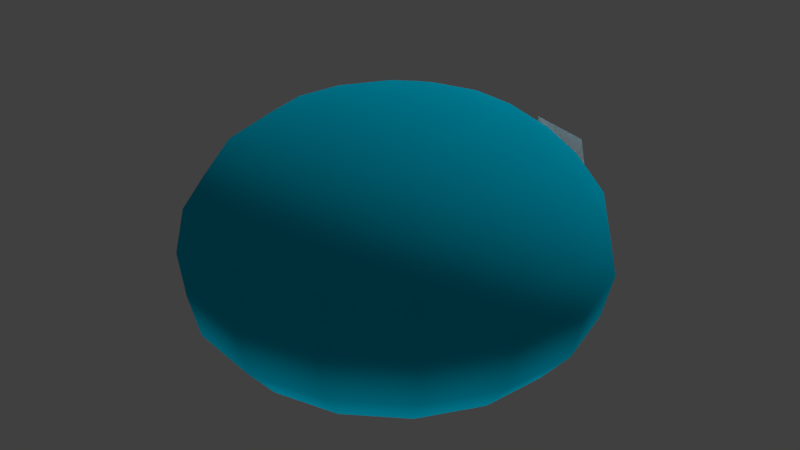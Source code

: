 # Source: Slime.blend  (saved by Blender 2.79.0; exported with 4.5.12 LTS)
import bpy
from mathutils import Matrix  # noqa: F401  (used for matrix-valued properties, if any)

bpy.ops.wm.read_factory_settings(use_empty=True)
scene = bpy.context.scene
scene.name = 'Scene'

# ---- collections
col_collection_1 = bpy.data.collections.new('Collection 1'); scene.collection.children.link(col_collection_1)

# ---- materials (node trees are filled in below, after node groups)
mat_body = bpy.data.materials.new('Body')
mat_body.alpha_threshold = 0.0
mat_body.use_transparent_shadow = False
mat_body.diffuse_color = (0.0, 0.5486, 0.8, 1.0)
mat_body.roughness = 0.5
mat_body.line_color = (0.0, 0.0, 0.0, 1.0)
mat_insidebody = bpy.data.materials.new('InsideBody')
mat_insidebody.alpha_threshold = 0.0
mat_insidebody.use_transparent_shadow = False
mat_insidebody.diffuse_color = (0.01559, 0.07269, 0.8, 1.0)
mat_insidebody.roughness = 0.5
mat_insidebody.specular_intensity = 0.0
mat_righteye = bpy.data.materials.new('RightEye')
mat_righteye.alpha_threshold = 0.0
mat_righteye.use_transparent_shadow = False
mat_righteye.roughness = 0.5
mat_righteye.specular_intensity = 0.0
mat_lefteye = bpy.data.materials.new('LeftEye')
mat_lefteye.alpha_threshold = 0.0
mat_lefteye.use_transparent_shadow = False
mat_lefteye.roughness = 0.5
mat_lefteye.specular_intensity = 0.0

# ---- material node trees

# ---- world
world_world = bpy.data.worlds.new('World'); scene.world = world_world
world_world.color = (0.05088, 0.05088, 0.05088)
world_world.use_sun_shadow = False
world_world.sun_shadow_jitter_overblur = 0.0
world_world.cycles.sampling_method = 'MANUAL'

# ---- lights
light_sun_001 = bpy.data.lights.new('Sun.001', 'SUN')
light_sun_001.transmission_factor = 0.0
light_sun_001.angle = 0.1993
light_sun_001.energy = 1.0
light_sun_001.shadow_buffer_clip_start = 0.5
light_sun_001.shadow_soft_size = 0.1
light_sun_001.shadow_cascade_max_distance = 1000.0
light_sun = bpy.data.lights.new('Sun', 'SUN')
light_sun.transmission_factor = 0.0
light_sun.angle = 0.1993
light_sun.energy = 1.0
light_sun.shadow_buffer_clip_start = 0.5
light_sun.shadow_soft_size = 0.1
light_sun.shadow_cascade_max_distance = 1000.0

# ---- meshes
me_sphere = bpy.data.meshes.new('Sphere')
me_sphere.from_pydata([(0.0, 0.309, 1.207), (0.0, 0.809, 0.9466), (0.0, 0.9511, 0.7465), (0.0, 1.0, 0.5249), (0.0, 0.9511, 0.3108), (0.0, 0.5878, 0.03217), (0.0, 0.309, -0.01237), (0.0, -3.258e-07, -0.019), (0.1183, 0.2855, 1.207), (0.2249, 0.543, 1.105), (0.3096, 0.7474, 0.9466), (0.364, 0.8787, 0.7465), (0.3827, 0.9239, 0.5249), (0.364, 0.8787, 0.3108), (0.3096, 0.7474, 0.1396), (0.2249, 0.543, 0.03217), (0.1183, 0.2855, -0.01237), (0.2185, 0.2185, 1.207), (0.4156, 0.4156, 1.105), (0.5721, 0.5721, 0.9466), (0.6725, 0.6725, 0.7465), (0.7071, 0.7071, 0.5249), (0.6725, 0.6725, 0.3108), (0.5721, 0.5721, 0.1396), (0.4156, 0.4156, 0.03217), (0.2185, 0.2185, -0.01237), (0.2855, 0.1183, 1.207), (0.543, 0.2249, 1.105), (0.7474, 0.3096, 0.9466), (0.8787, 0.364, 0.7465), (0.9239, 0.3827, 0.5249), (0.8787, 0.364, 0.3108), (0.7474, 0.3096, 0.1396), (0.543, 0.2249, 0.03217), (0.2855, 0.1183, -0.01237), (0.309, -3.452e-07, 1.207), (0.5878, -3.824e-07, 1.105), (0.809, -4.718e-07, 0.9466), (0.9511, -4.122e-07, 0.7465), (1.0, -4.42e-07, 0.5249), (0.9511, -4.718e-07, 0.3108), (0.809, -4.718e-07, 0.1396), (0.5878, -4.122e-07, 0.03217), (0.309, -3.75e-07, -0.01237), (0.2855, -0.1183, 1.207), (0.543, -0.2249, 1.105), (0.7474, -0.3096, 0.9466), (0.8787, -0.364, 0.7465), (0.9239, -0.3827, 0.5249), (0.8787, -0.364, 0.3108), (0.7474, -0.3096, 0.1396), (0.543, -0.2249, 0.03217), (0.2855, -0.1183, -0.01237), (0.2185, -0.2185, 1.207), (0.4156, -0.4156, 1.105), (0.5721, -0.5721, 0.9466), (0.6725, -0.6725, 0.7465), (0.7071, -0.7071, 0.5249), (0.6725, -0.6725, 0.3108), (0.5721, -0.5721, 0.1396), (0.4156, -0.4156, 0.03217), (0.2185, -0.2185, -0.01237), (0.1183, -0.2855, 1.207), (0.2249, -0.543, 1.105), (0.3096, -0.7474, 0.9466), (0.364, -0.8787, 0.7465), (0.3827, -0.9239, 0.5249), (0.364, -0.8787, 0.3108), (0.3096, -0.7474, 0.1396), (0.2249, -0.543, 0.03217), (0.1183, -0.2855, -0.01237), (-6.157e-08, -0.309, 1.207), (-1.584e-07, -0.5878, 1.105), (-2.329e-07, -0.809, 0.9466), (-2.031e-07, -0.9511, 0.7465), (-2.329e-07, -1.0, 0.5249), (-2.627e-07, -0.9511, 0.3108), (-2.329e-07, -0.809, 0.1396), (-2.18e-07, -0.5878, 0.03217), (-9.882e-08, -0.309, -0.01237), (-0.1183, -0.2855, 1.207), (-0.2249, -0.543, 1.105), (-0.3096, -0.7474, 0.9466), (-0.364, -0.8787, 0.7465), (-0.3827, -0.9239, 0.5249), (-0.364, -0.8787, 0.3108), (-0.3096, -0.7474, 0.1396), (-0.2249, -0.543, 0.03217), (-0.1183, -0.2855, -0.01237), (-0.2185, -0.2185, 1.207), (-0.4156, -0.4156, 1.105), (-0.5721, -0.5721, 0.9466), (-0.6725, -0.6725, 0.7465), (-0.7071, -0.7071, 0.5249), (-0.6725, -0.6725, 0.3108), (-0.5721, -0.5721, 0.1396), (-0.4156, -0.4156, 0.03217), (-0.2185, -0.2185, -0.01237), (-3.01e-07, -4.505e-07, 1.243), (-0.2855, -0.1183, 1.207), (-0.543, -0.2249, 1.105), (-0.7474, -0.3096, 0.9466), (-0.8787, -0.364, 0.7465), (-0.9239, -0.3827, 0.5249), (-0.8787, -0.364, 0.3108), (-0.7474, -0.3096, 0.1396), (-0.543, -0.2249, 0.03217), (-0.2855, -0.1183, -0.01237), (-0.309, -2.111e-07, 1.207), (-0.5878, -6.951e-08, 1.105), (-0.809, 4.999e-09, 0.9466), (-0.9511, -2.48e-08, 0.7465), (-1.0, 6.46e-08, 0.5249), (-0.9511, 6.46e-08, 0.3108), (-0.809, 4.999e-09, 0.1396), (-0.5878, -9.902e-09, 0.03217), (-0.309, -1.813e-07, -0.01237), (-0.2855, 0.1183, 1.207), (-0.543, 0.2249, 1.105), (-0.7474, 0.3096, 0.9466), (-0.8787, 0.364, 0.7465), (-0.9239, 0.3827, 0.5249), (-0.8787, 0.364, 0.3108), (-0.7474, 0.3096, 0.1396), (-0.543, 0.2249, 0.03217), (-0.2855, 0.1183, -0.01237), (-0.2185, 0.2185, 1.207), (-0.4156, 0.4156, 1.105), (-0.5721, 0.5721, 0.9466), (-0.6725, 0.6725, 0.7465), (-0.7071, 0.7071, 0.5249), (-0.6725, 0.6725, 0.3108), (-0.5721, 0.5721, 0.1396), (-0.4156, 0.4156, 0.03217), (-0.2185, 0.2185, -0.01237), (-0.1183, 0.2855, 1.207), (-0.2249, 0.543, 1.105), (-0.3096, 0.7474, 0.9466), (-0.364, 0.8787, 0.7465), (-0.3827, 0.9239, 0.5249), (-0.364, 0.8787, 0.3108), (-0.3096, 0.7474, 0.1396), (-0.2249, 0.543, 0.03217), (-0.1183, 0.2855, -0.01237), (3.482e-07, 0.5878, 1.105), (5.121e-07, 0.809, 0.1396), (0.122, 1.05, 0.5727), (0.4451, 0.9327, 0.5727), (0.122, 0.948, 0.8959), (0.4451, 0.831, 0.8959), (-0.4454, 0.831, 0.8959), (-0.1222, 0.948, 0.8959), (-0.4454, 0.9327, 0.5727), (-0.1222, 1.05, 0.5727), (0.1551, 0.1764, 1.068), (0.006993, 0.7689, 0.6229), (-0.001916, 0.7316, 0.3679), (-0.02211, 0.4553, 0.9888), (0.2366, 0.5748, 0.8577), (0.3003, 0.7072, 0.6057), (0.2784, 0.6759, 0.3679), (-0.02178, 0.4618, 0.1493), (0.3979, 0.3888, 0.9231), (0.5342, 0.5463, 0.6248), (0.5161, 0.5171, 0.3679), (0.5129, 0.3589, 0.2308), (0.6448, 0.2551, 0.7868), (0.7071, 0.2956, 0.4419), (0.4351, 0.08595, 0.9874), (0.6897, -0.008487, 0.7871), (0.7684, -0.000979, 0.5328), (0.6856, -0.007925, 0.288), (0.3348, 0.2083, 0.1312), (0.379, -0.2587, 0.9817), (0.6518, -0.2718, 0.7649), (0.7068, -0.2866, 0.4333), (0.4511, -0.09223, 0.1528), (0.1782, -0.1641, 1.06), (0.49, -0.4972, 0.78), (0.5428, -0.5457, 0.5328), (0.5161, -0.519, 0.3679), (0.518, -0.3484, 0.2323), (0.2627, -0.6477, 0.78), (0.2947, -0.71, 0.4419), (0.2366, -0.5767, 0.236), (0.07329, -0.4515, 0.9817), (0.005592, -0.6926, 0.7871), (-0.001916, -0.7713, 0.5328), (-0.001916, -0.7336, 0.3679), (-0.106, -0.6239, 0.235), (0.1534, -0.4389, 0.1499), (-0.2272, -0.5057, 0.9286), (-0.2823, -0.6778, 0.7035), (-0.3011, -0.7041, 0.4333), (-0.3894, -0.2429, 0.9817), (-0.4982, -0.4929, 0.78), (-0.5435, -0.5463, 0.4419), (-0.4426, -0.4416, 0.236), (-0.2697, -0.3736, 0.1528), (-0.0488, -0.2367, 0.1134), (-0.001916, -0.000979, 1.086), (-0.638, -0.2726, 0.7871), (-0.7136, -0.2958, 0.5328), (-0.6788, -0.2813, 0.3679), (-0.452, -0.07584, 0.1516), (-0.1589, -0.1784, 1.068), (-0.5544, 0.01397, 0.9286), (-0.7746, -0.008808, 0.6094), (-0.7345, -0.0009786, 0.3679), (-0.6141, -0.1461, 0.2324), (-0.6538, 0.2497, 0.78), (-0.7082, 0.302, 0.4519), (-0.5777, 0.2375, 0.236), (-0.3722, 0.2519, 0.9855), (-0.4426, 0.4397, 0.8577), (-0.5492, 0.5352, 0.6248), (-0.52, 0.5171, 0.3679), (-0.3322, 0.5345, 0.2324), (-0.3777, 0.2527, 0.1516), (-0.182, 0.1621, 1.06), (-0.1232, 0.6088, 0.8658), (-0.2823, 0.6759, 0.7035), (-0.3011, 0.7021, 0.4333), (-0.1328, 0.1949, 0.114), (0.1257, 0.6081, 0.2289), (0.122, 1.05, 0.5727), (0.4451, 0.9327, 0.5727), (0.122, 0.948, 0.8959), (0.4451, 0.831, 0.8959), (-0.4454, 0.831, 0.8959), (-0.1222, 0.948, 0.8959), (-0.4454, 0.9327, 0.5727), (-0.1222, 1.05, 0.5727)], [], [(7, 6, 16), (0, 98, 8), (7, 16, 25), (8, 98, 17), (17, 98, 26), (7, 25, 34), (26, 98, 35), (7, 34, 43), (7, 43, 52), (35, 98, 44), (7, 52, 61), (44, 98, 53), (7, 61, 70), (53, 98, 62), (7, 70, 79), (62, 98, 71), (71, 98, 80), (7, 79, 88), (80, 98, 89), (7, 88, 97), (7, 97, 107), (89, 98, 99), (7, 107, 116), (99, 98, 108), (7, 116, 125), (108, 98, 117), (117, 98, 126), (7, 125, 134), (126, 98, 135), (7, 134, 143), (7, 143, 6), (135, 98, 0), (157, 158, 220), (154, 162, 157), (161, 172, 223), (154, 168, 162), (162, 166, 163), (167, 171, 165), (167, 170, 171), (166, 168, 169), (171, 175, 181), (154, 200, 177), (170, 175, 171), (173, 178, 174), (223, 172, 199), (176, 181, 190), (173, 177, 185), (15, 5, 145, 14), (183, 187, 188), (185, 186, 182), (177, 200, 205), (190, 189, 198), (205, 191, 185), (187, 193, 188), (185, 191, 186), (191, 195, 192), (191, 205, 194), (194, 201, 195), (196, 202, 203), (199, 204, 223), (194, 206, 201), (205, 206, 194), (207, 210, 211), (207, 211, 208), (206, 210, 207), (205, 200, 219), (213, 214, 210), (217, 161, 218), (215, 221, 222), (213, 219, 157), (220, 155, 221), (219, 200, 154), (221, 155, 222), (11, 12, 3, 2), (8, 9, 144, 0), (16, 6, 5, 15), (13, 4, 3, 12), (10, 1, 144, 9), (13, 14, 145, 4), (11, 2, 1, 10), (21, 12, 11, 20), (18, 9, 8, 17), (24, 25, 16, 15), (21, 22, 13, 12), (19, 10, 9, 18), (22, 23, 14, 13), (20, 11, 10, 19), (24, 15, 14, 23), (33, 24, 23, 32), (29, 30, 21, 20), (27, 18, 17, 26), (33, 34, 25, 24), (30, 31, 22, 21), (28, 19, 18, 27), (32, 23, 22, 31), (29, 20, 19, 28), (41, 32, 31, 40), (38, 29, 28, 37), (42, 33, 32, 41), (39, 30, 29, 38), (35, 36, 27, 26), (43, 34, 33, 42), (40, 31, 30, 39), (37, 28, 27, 36), (45, 46, 37, 36), (50, 41, 40, 49), (47, 38, 37, 46), (51, 42, 41, 50), (47, 48, 39, 38), (45, 36, 35, 44), (52, 43, 42, 51), (48, 49, 40, 39), (57, 58, 49, 48), (54, 55, 46, 45), (58, 59, 50, 49), (56, 47, 46, 55), (59, 60, 51, 50), (56, 57, 48, 47), (54, 45, 44, 53), (61, 52, 51, 60), (63, 54, 53, 62), (70, 61, 60, 69), (66, 67, 58, 57), (64, 55, 54, 63), (67, 68, 59, 58), (65, 56, 55, 64), (68, 69, 60, 59), (66, 57, 56, 65), (77, 78, 69, 68), (75, 66, 65, 74), (71, 72, 63, 62), (79, 70, 69, 78), (75, 76, 67, 66), (73, 64, 63, 72), (77, 68, 67, 76), (74, 65, 64, 73), (83, 74, 73, 82), (86, 87, 78, 77), (84, 75, 74, 83), (80, 81, 72, 71), (88, 79, 78, 87), (84, 85, 76, 75), (82, 73, 72, 81), (85, 86, 77, 76), (95, 86, 85, 94), (92, 83, 82, 91), (95, 96, 87, 86), (93, 84, 83, 92), (89, 90, 81, 80), (97, 88, 87, 96), (93, 94, 85, 84), (91, 82, 81, 90), (101, 91, 90, 100), (105, 95, 94, 104), (102, 92, 91, 101), (105, 106, 96, 95), (102, 103, 93, 92), (99, 100, 90, 89), (107, 97, 96, 106), (103, 104, 94, 93), (116, 107, 106, 115), (113, 104, 103, 112), (110, 101, 100, 109), (114, 105, 104, 113), (111, 102, 101, 110), (114, 115, 106, 105), (111, 112, 103, 102), (109, 100, 99, 108), (121, 112, 111, 120), (118, 109, 108, 117), (125, 116, 115, 124), (121, 122, 113, 112), (119, 110, 109, 118), (123, 114, 113, 122), (120, 111, 110, 119), (123, 124, 115, 114), (133, 124, 123, 132), (129, 130, 121, 120), (127, 118, 117, 126), (134, 125, 124, 133), (131, 122, 121, 130), (128, 119, 118, 127), (131, 132, 123, 122), (129, 120, 119, 128), (138, 129, 128, 137), (142, 133, 132, 141), (139, 130, 129, 138), (135, 136, 127, 126), (142, 143, 134, 133), (139, 140, 131, 130), (136, 137, 128, 127), (140, 141, 132, 131), (4, 145, 141, 140), (2, 138, 137, 1), (5, 142, 141, 145), (3, 139, 138, 2), (0, 144, 136, 135), (6, 143, 142, 5), (4, 140, 139, 3), (1, 137, 136, 144), (147, 146, 148, 149), (152, 150, 151, 153), (160, 156, 155, 159), (158, 159, 155, 220), (224, 156, 160), (164, 160, 159, 163), (165, 224, 160, 164), (158, 157, 162), (163, 159, 158, 162), (172, 161, 224, 165), (176, 172, 165, 171), (163, 166, 167), (164, 163, 167), (162, 168, 166), (164, 167, 165), (170, 167, 166, 169), (173, 174, 169, 168), (174, 175, 170, 169), (171, 181, 176), (177, 173, 168, 154), (179, 175, 174, 178), (175, 179, 180), (181, 175, 180), (199, 172, 176, 190), (182, 178, 173, 185), (180, 179, 183), (184, 181, 180, 183), (183, 179, 178, 182), (190, 181, 184), (187, 183, 182, 186), (184, 189, 190), (189, 184, 183, 188), (185, 177, 205), (192, 193, 187, 186), (186, 191, 192), (197, 189, 193, 196), (190, 198, 199), (188, 193, 189), (196, 193, 192, 195), (198, 189, 197), (209, 197, 196, 203), (191, 194, 195), (209, 204, 198, 197), (202, 196, 195, 201), (207, 208, 203, 202), (199, 198, 204), (219, 213, 206, 205), (203, 208, 209), (201, 206, 207), (202, 201, 207), (212, 209, 208, 211), (204, 218, 223), (206, 213, 210), (212, 218, 204, 209), (216, 217, 212, 211), (212, 217, 218), (211, 210, 215), (211, 215, 216), (221, 215, 214, 220), (210, 214, 215), (157, 220, 214, 213), (218, 161, 223), (216, 215, 222), (156, 224, 217, 222), (217, 216, 222), (217, 224, 161), (157, 219, 154), (222, 155, 156), (226, 228, 227, 225), (231, 232, 230, 229)])
me_sphere.polygons.foreach_set('use_smooth', [1, 1, 1, 1, 1, 1, 1, 1, 1, 1, 1, 1, 1, 1, 1, 1, 1, 1, 1, 1, 1, 1, 1, 1, 1, 1, 1, 1, 1, 1, 1, 1, 1, 1, 1, 1, 1, 1, 1, 1, 1, 1, 1, 1, 1, 1, 1, 1, 1, 1, 1, 1, 1, 1, 1, 1, 1, 1, 1, 1, 1, 1, 1, 1, 1, 1, 1, 1, 1, 1, 1, 1, 1, 1, 1, 1, 1, 1, 1, 1, 1, 1, 1, 1, 1, 1, 1, 1, 1, 1, 1, 1, 1, 1, 1, 1, 1, 1, 1, 1, 1, 1, 1, 1, 1, 1, 1, 1, 1, 1, 1, 1, 1, 1, 1, 1, 1, 1, 1, 1, 1, 1, 1, 1, 1, 1, 1, 1, 1, 1, 1, 1, 1, 1, 1, 1, 1, 1, 1, 1, 1, 1, 1, 1, 1, 1, 1, 1, 1, 1, 1, 1, 1, 1, 1, 1, 1, 1, 1, 1, 1, 1, 1, 1, 1, 1, 1, 1, 1, 1, 1, 1, 1, 1, 1, 1, 1, 1, 1, 1, 1, 1, 1, 1, 1, 1, 1, 1, 1, 1, 1, 1, 1, 1, 1, 1, 1, 1, 1, 1, 0, 0, 1, 1, 1, 1, 1, 1, 1, 1, 1, 1, 1, 1, 1, 1, 1, 1, 1, 1, 1, 1, 1, 1, 1, 1, 1, 1, 1, 1, 1, 1, 1, 1, 1, 1, 1, 1, 1, 1, 1, 1, 1, 1, 1, 1, 1, 1, 1, 1, 1, 1, 1, 1, 1, 1, 1, 1, 1, 1, 1, 1, 1, 1, 1, 1, 1, 1, 0, 0])
me_sphere.polygons.foreach_set('material_index', [0, 0, 0, 0, 0, 0, 0, 0, 0, 0, 0, 0, 0, 0, 0, 0, 0, 0, 0, 0, 0, 0, 0, 0, 0, 0, 0, 0, 0, 0, 0, 0, 1, 1, 1, 1, 1, 1, 1, 1, 1, 1, 1, 1, 1, 1, 1, 0, 1, 1, 1, 1, 1, 1, 1, 1, 1, 1, 1, 1, 1, 1, 1, 1, 1, 1, 1, 1, 1, 1, 1, 1, 1, 0, 0, 0, 0, 0, 0, 0, 0, 0, 0, 0, 0, 0, 0, 0, 0, 0, 0, 0, 0, 0, 0, 0, 0, 0, 0, 0, 0, 0, 0, 0, 0, 0, 0, 0, 0, 0, 0, 0, 0, 0, 0, 0, 0, 0, 0, 0, 0, 0, 0, 0, 0, 0, 0, 0, 0, 0, 0, 0, 0, 0, 0, 0, 0, 0, 0, 0, 0, 0, 0, 0, 0, 0, 0, 0, 0, 0, 0, 0, 0, 0, 0, 0, 0, 0, 0, 0, 0, 0, 0, 0, 0, 0, 0, 0, 0, 0, 0, 0, 0, 0, 0, 0, 0, 0, 0, 0, 0, 0, 0, 0, 0, 0, 0, 0, 0, 0, 0, 0, 0, 0, 0, 0, 0, 0, 0, 0, 2, 3, 1, 1, 1, 1, 1, 1, 1, 1, 1, 1, 1, 1, 1, 1, 1, 1, 1, 1, 1, 1, 1, 1, 1, 1, 1, 1, 1, 1, 1, 1, 1, 1, 1, 1, 1, 1, 1, 1, 1, 1, 1, 1, 1, 1, 1, 1, 1, 1, 1, 1, 1, 1, 1, 1, 1, 1, 1, 1, 1, 1, 1, 1, 1, 1, 1, 1, 2, 3])
_uv = me_sphere.uv_layers.new(name='UVMap')
_uv.uv.foreach_set('vector', [0.0, 0.0, 0.0, 0.0, 0.0, 0.0, 0.0, 0.0, 0.0, 0.0, 0.0, 0.0, 0.0, 0.0, 0.0, 0.0, 0.0, 0.0, 0.0, 0.0, 0.0, 0.0, 0.0, 0.0, 0.0, 0.0, 0.0, 0.0, 0.0, 0.0, 0.0, 0.0, 0.0, 0.0, 0.0, 0.0, 0.0, 0.0, 0.0, 0.0, 0.0, 0.0, 0.0, 0.0, 0.0, 0.0, 0.0, 0.0, 0.0, 0.0, 0.0, 0.0, 0.0, 0.0, 0.0, 0.0, 0.0, 0.0, 0.0, 0.0, 0.0, 0.0, 0.0, 0.0, 0.0, 0.0, 0.0, 0.0, 0.0, 0.0, 0.0, 0.0, 0.0, 0.0, 0.0, 0.0, 0.0, 0.0, 0.0, 0.0, 0.0, 0.0, 0.0, 0.0, 0.0, 0.0, 0.0, 0.0, 0.0, 0.0, 0.0, 0.0, 0.0, 0.0, 0.0, 0.0, 0.0, 0.0, 0.0, 0.0, 0.0, 0.0, 0.0, 0.0, 0.0, 0.0, 0.0, 0.0, 0.0, 0.0, 0.0, 0.0, 0.0, 0.0, 0.0, 0.0, 0.0, 0.0, 0.0, 0.0, 0.0, 0.0, 0.0, 0.0, 0.0, 0.0, 0.0, 0.0, 0.0, 0.0, 0.0, 0.0, 0.0, 0.0, 0.0, 0.0, 0.0, 0.0, 0.0, 0.0, 0.0, 0.0, 0.0, 0.0, 0.0, 0.0, 0.0, 0.0, 0.0, 0.0, 0.0, 0.0, 0.0, 0.0, 0.0, 0.0, 0.0, 0.0, 0.0, 0.0, 0.0, 0.0, 0.0, 0.0, 0.0, 0.0, 0.0, 0.0, 0.0, 0.0, 0.0, 0.0, 0.0, 0.0, 0.0, 0.0, 0.0, 0.0, 0.0, 0.0, 0.0, 0.0, 0.0, 0.0, 0.0, 0.0, 0.0, 0.0, 0.0, 0.0, 0.0, 0.0, 0.0, 0.0, 0.0, 0.0, 0.0, 0.0, 0.0, 0.0, 0.0, 0.0, 0.0, 0.0, 0.0, 0.0, 0.0, 0.0, 0.0, 0.0, 0.0, 0.0, 0.0, 0.0, 0.0, 0.0, 0.0, 0.0, 0.0, 0.0, 0.0, 0.0, 0.0, 0.0, 0.0, 0.0, 0.0, 0.0, 0.0, 0.0, 0.0, 0.0, 0.0, 0.0, 0.0, 0.0, 0.0, 0.0, 0.0, 0.0, 0.0, 0.0, 0.0, 0.0, 0.0, 0.0, 0.0, 0.0, 0.0, 0.0, 0.0, 0.0, 0.0, 0.0, 0.0, 0.0, 0.0, 0.0, 0.0, 0.0, 0.0, 0.0, 0.0, 0.0, 0.0, 0.0, 0.0, 0.0, 0.0, 0.0, 0.0, 0.0, 0.0, 0.0, 0.0, 0.0, 0.0, 0.0, 0.0, 0.0, 0.0, 0.0, 0.0, 0.0, 0.0, 0.0, 0.0, 0.0, 0.0, 0.0, 0.0, 0.0, 0.0, 0.0, 0.0, 0.0, 0.0, 0.0, 0.0, 0.0, 0.0, 0.0, 0.0, 0.0, 0.0, 0.0, 0.0, 0.0, 0.0, 0.0, 0.0, 0.0, 0.0, 0.0, 0.0, 0.0, 0.0, 0.0, 0.0, 0.0, 0.0, 0.0, 0.0, 0.0, 0.0, 0.0, 0.0, 0.0, 0.0, 0.0, 0.0, 0.0, 0.0, 0.0, 0.0, 0.0, 0.0, 0.0, 0.0, 0.0, 0.0, 0.0, 0.0, 0.0, 0.0, 0.0, 0.0, 0.0, 0.0, 0.0, 0.0, 0.0, 0.0, 0.0, 0.0, 0.0, 0.0, 0.0, 0.0, 0.0, 0.0, 0.0, 0.0, 0.0, 0.0, 0.0, 0.0, 0.0, 0.0, 0.0, 0.0, 0.0, 0.0, 0.0, 0.0, 0.0, 0.0, 0.0, 0.0, 0.0, 0.0, 0.0, 0.0, 0.0, 0.0, 0.0, 0.0, 0.0, 0.0, 0.0, 0.0, 0.0, 0.0, 0.0, 0.0, 0.0, 0.0, 0.0, 0.0, 0.0, 0.0, 0.0, 0.0, 0.0, 0.0, 0.0, 0.0, 0.0, 0.0, 0.0, 0.0, 0.0, 0.0, 0.0, 0.0, 0.0, 0.0, 0.0, 0.0, 0.0, 0.0, 0.0, 0.0, 0.0, 0.0, 0.0, 0.0, 0.0, 0.0, 0.0, 0.0, 0.0, 0.0, 0.0, 0.0, 0.0, 0.0, 0.0, 0.0, 0.0, 0.0, 0.0, 0.0, 0.0, 0.0, 0.0, 0.0, 0.0, 0.0, 0.0, 0.0, 0.0, 0.0, 0.0, 0.0, 0.0, 0.0, 0.0, 0.0, 0.0, 0.0, 0.0, 0.0, 0.0, 0.0, 0.0, 0.0, 0.0, 0.0, 0.0, 0.0, 0.0, 0.0, 0.0, 0.0, 0.0, 0.0, 0.0, 0.0, 0.0, 0.0, 0.0, 0.0, 0.0, 0.0, 0.0, 0.0, 0.0, 0.0, 0.0, 0.0, 0.0, 0.0, 0.0, 0.0, 0.0, 0.0, 0.0, 0.0, 0.0, 0.0, 0.0, 0.0, 0.0, 0.0, 0.0, 0.0, 0.0, 0.0, 0.0, 0.0, 0.0, 0.0, 0.0, 0.0, 0.0, 0.0, 0.0, 0.0, 0.0, 0.0, 0.0, 0.0, 0.0, 0.0, 0.0, 0.0, 0.0, 0.0, 0.0, 0.0, 0.0, 0.0, 0.0, 0.0, 0.0, 0.0, 0.0, 0.0, 0.0, 0.0, 0.0, 0.0, 0.0, 0.0, 0.0, 0.0, 0.0, 0.0, 0.0, 0.0, 0.0, 0.0, 0.0, 0.0, 0.0, 0.0, 0.0, 0.0, 0.0, 0.0, 0.0, 0.0, 0.0, 0.0, 0.0, 0.0, 0.0, 0.0, 0.0, 0.0, 0.0, 0.0, 0.0, 0.0, 0.0, 0.0, 0.0, 0.0, 0.0, 0.0, 0.0, 0.0, 0.0, 0.0, 0.0, 0.0, 0.0, 0.0, 0.0, 0.0, 0.0, 0.0, 0.0, 0.0, 0.0, 0.0, 0.0, 0.0, 0.0, 0.0, 0.0, 0.0, 0.0, 0.0, 0.0, 0.0, 0.0, 0.0, 0.0, 0.0, 0.0, 0.0, 0.0, 0.0, 0.0, 0.0, 0.0, 0.0, 0.0, 0.0, 0.0, 0.0, 0.0, 0.0, 0.0, 0.0, 0.0, 0.0, 0.0, 0.0, 0.0, 0.0, 0.0, 0.0, 0.0, 0.0, 0.0, 0.0, 0.0, 0.0, 0.0, 0.0, 0.0, 0.0, 0.0, 0.0, 0.0, 0.0, 0.0, 0.0, 0.0, 0.0, 0.0, 0.0, 0.0, 0.0, 0.0, 0.0, 0.0, 0.0, 0.0, 0.0, 0.0, 0.0, 0.0, 0.0, 0.0, 0.0, 0.0, 0.0, 0.0, 0.0, 0.0, 0.0, 0.0, 0.0, 0.0, 0.0, 0.0, 0.0, 0.0, 0.0, 0.0, 0.0, 0.0, 0.0, 0.0, 0.0, 0.0, 0.0, 0.0, 0.0, 0.0, 0.0, 0.0, 0.0, 0.0, 0.0, 0.0, 0.0, 0.0, 0.0, 0.0, 0.0, 0.0, 0.0, 0.0, 0.0, 0.0, 0.0, 0.0, 0.0, 0.0, 0.0, 0.0, 0.0, 0.0, 0.0, 0.0, 0.0, 0.0, 0.0, 0.0, 0.0, 0.0, 0.0, 0.0, 0.0, 0.0, 0.0, 0.0, 0.0, 0.0, 0.0, 0.0, 0.0, 0.0, 0.0, 0.0, 0.0, 0.0, 0.0, 0.0, 0.0, 0.0, 0.0, 0.0, 0.0, 0.0, 0.0, 0.0, 0.0, 0.0, 0.0, 0.0, 0.0, 0.0, 0.0, 0.0, 0.0, 0.0, 0.0, 0.0, 0.0, 0.0, 0.0, 0.0, 0.0, 0.0, 0.0, 0.0, 0.0, 0.0, 0.0, 0.0, 0.0, 0.0, 0.0, 0.0, 0.0, 0.0, 0.0, 0.0, 0.0, 0.0, 0.0, 0.0, 0.0, 0.0, 0.0, 0.0, 0.0, 0.0, 0.0, 0.0, 0.0, 0.0, 0.0, 0.0, 0.0, 0.0, 0.0, 0.0, 0.0, 0.0, 0.0, 0.0, 0.0, 0.0, 0.0, 0.0, 0.0, 0.0, 0.0, 0.0, 0.0, 0.0, 0.0, 0.0, 0.0, 0.0, 0.0, 0.0, 0.0, 0.0, 0.0, 0.0, 0.0, 0.0, 0.0, 0.0, 0.0, 0.0, 0.0, 0.0, 0.0, 0.0, 0.0, 0.0, 0.0, 0.0, 0.0, 0.0, 0.0, 0.0, 0.0, 0.0, 0.0, 0.0, 0.0, 0.0, 0.0, 0.0, 0.0, 0.0, 0.0, 0.0, 0.0, 0.0, 0.0, 0.0, 0.0, 0.0, 0.0, 0.0, 0.0, 0.0, 0.0, 0.0, 0.0, 0.0, 0.0, 0.0, 0.0, 0.0, 0.0, 0.0, 0.0, 0.0, 0.0, 0.0, 0.0, 0.0, 0.0, 0.0, 0.0, 0.0, 0.0, 0.0, 0.0, 0.0, 0.0, 0.0, 0.0, 0.0, 0.0, 0.0, 0.0, 0.0, 0.0, 0.0, 0.0, 0.0, 0.0, 0.0, 0.0, 0.0, 0.0, 0.0, 0.0, 0.0, 0.0, 0.0, 0.0, 0.0, 0.0, 0.0, 0.0, 0.0, 0.0, 0.0, 0.0, 0.0, 0.0, 0.0, 0.0, 0.0, 0.0, 0.0, 0.0, 0.0, 0.0, 0.0, 0.0, 0.0, 0.0, 0.0, 0.0, 0.0, 0.0, 0.0, 0.0, 0.0, 0.0, 0.0, 0.0, 0.0, 0.0, 0.0, 0.0, 0.0, 0.0, 0.0, 0.0, 0.0, 0.0, 0.0, 0.0, 0.0, 0.0, 0.0, 0.0, 0.0, 0.0, 0.0, 0.0, 0.0, 0.0, 0.0, 0.0, 0.0, 0.0, 0.0, 0.0, 0.0, 0.0, 0.0, 0.0, 0.0, 0.0, 0.0, 0.0, 0.0, 0.0, 0.0, 0.0, 0.0, 0.0, 0.0, 0.0, 0.0, 0.0, 0.0, 0.0, 0.0, 0.0, 0.0, 0.0, 0.0, 0.0, 0.0, 0.0, 0.0, 0.0, 0.0, 0.0, 0.0, 0.0, 0.0, 0.0, 0.0, 0.0, 0.0, 0.0, 0.0, 0.0, 0.0, 0.0, 0.0, 0.0, 0.0, 0.0, 0.0, 0.0, 0.0, 0.0, 0.0, 0.0, 0.0, 0.0, 0.0, 0.0, 0.0, 0.0, 0.0, 0.0, 0.0, 0.0, 0.0, 0.0, 0.0, 0.0, 0.0, 0.0, 0.0, 0.0, 0.0, 0.0, 0.0, 0.0, 0.0, 0.0, 0.0, 0.0, 0.0, 0.0, 0.0, 0.0, 0.0, 0.0, 0.0, 0.0, 0.0, 0.0, 0.0, 0.0, 0.0, 0.0, 0.0, 0.0, 0.0, 0.0, 0.0, 0.0, 0.0, 0.0, 0.0, 0.0, 0.0, 0.0, 0.0, 0.0, 0.0, 0.0, 0.0, 0.0, 0.0, 0.0, 0.0, 0.0, 0.0, 0.0, 0.0, 0.0, 0.0, 0.0, 0.0, 0.0, 0.0, 0.0, 0.0, 0.0, 0.0, 0.0, 0.0, 0.0, 0.0, 0.0, 0.0, 0.0, 0.0, 0.0, 0.0, 0.0, 0.0, 0.0, 0.0, 0.0, 0.0, 0.0, 0.0, 0.0, 0.0, 0.0, 0.0, 0.0, 0.0, 0.0, 0.0, 0.0, 0.0, 0.0, 0.0, 0.0, 0.0, 0.0, 0.0, 0.0, 0.0, 0.0, 0.0, 0.0, 0.0, 0.0, 0.0, 0.0, 0.0, 0.0, 0.0, 0.0, 0.0, 0.0, 0.0, 0.0, 0.0, 0.0, 0.0, 0.0, 0.0, 0.0, 0.0, 0.0, 0.0, 0.0, 0.0, 0.0, 0.0, 0.0, 0.0, 0.0, 0.0, 0.0, 0.0, 0.0, 0.0, 0.0, 0.0, 0.0, 0.0, 0.0, 0.0, 0.0, 0.0, 0.0, 0.0, 0.0, 0.0, 0.0, 0.0, 0.0, 0.0, 0.0, 0.0, 0.0, 0.0, 0.0, 0.0, 0.0, 0.0, 0.0, 0.0, 0.0, 0.0, 0.0, 0.0, 0.0, 0.0, 0.0, 0.0, 0.0, 0.0, 0.0, 0.0, 0.0, 0.0, 0.0, 0.0, 0.0, 0.0, 0.0, 0.0, 0.0, 0.0, 0.0, 0.0, 0.0, 0.0, 0.0, 0.0, 0.0, 0.0, 0.0, 0.0, 0.0, 0.0, 0.0, 0.0, 0.0, 0.0, 0.0, 0.0, 0.0, 0.0, 0.0, 0.0, 0.0, 0.0, 0.0, 0.0, 0.0, 0.0, 0.0, 0.0, 0.0, 0.0, 0.0, 0.0, 0.0, 0.0, 0.0, 0.0, 0.0, 0.0, 0.0, 0.0, 0.0, 0.0, 0.0, 0.0, 0.0, 0.0, 0.0, 0.0, 0.0, 0.0, 0.0, 0.0, 0.0, 0.0, 0.0, 0.0, 0.0, 0.0, 0.0, 0.0, 0.0, 0.0, 0.0, 0.0, 0.0, 0.0, 0.0, 0.0, 0.0, 0.0, 0.0, 0.0, 0.0, 0.0, 0.0, 0.0, 0.0, 0.0, 0.0, 0.0, 0.0, 0.0, 0.0, 0.0, 0.0, 0.0, 0.0, 0.0, 0.0, 0.0, 0.0, 0.0, 0.0, 0.0, 0.0, 0.0, 0.0, 0.0, 0.0, 0.0, 0.0, 0.0, 0.0, 0.0, 0.0, 0.0, 0.0, 0.0, 0.0, 0.0, 0.0, 0.0, 0.0, 0.0, 0.0, 0.0, 0.0, 0.0, 0.0, 0.0, 0.0, 0.0, 0.0, 0.0, 0.0, 0.0, 0.0, 0.0, 0.0, 0.0, 0.0, 0.0, 0.0, 0.0, 0.0, 0.0, 0.0, 0.0, 0.0, 0.0, 0.0, 0.0, 0.0, 0.0, 0.0, 0.0, 0.0, 0.0, 0.0, 0.0, 0.0, 0.0, 0.0, 0.0, 0.0, 0.0, 0.0, 0.0, 0.0, 0.0, 0.0, 0.0, 0.0, 0.0, 0.0, 0.0, 0.0, 0.0, 0.0, 0.0, 0.0, 0.0, 0.0, 0.0, 0.0, 0.0, 0.0, 0.0, 0.0, 0.0, 0.0, 0.0, 0.0, 0.0, 0.0, 0.0, 0.0, 0.0, 0.0, 0.0, 0.0, 0.0, 0.0, 0.0, 0.0, 0.0, 0.0, 0.0, 0.0, 0.0, 0.0, 0.0, 0.0, 0.0, 0.0, 0.0, 0.0, 0.0, 0.0, 0.0, 0.0, 0.0, 0.0, 0.0, 0.0, 0.0, 0.0, 0.0, 0.0, 0.0, 0.0, 0.0, 0.0, 0.0, 0.0, 0.0, 0.0, 0.0, 0.0, 0.0, 0.007921, 0.007334, 0.9927, 0.007334, 0.9921, 0.9927, 0.007334, 0.9927, 0.008133, 0.007547, 0.007547, 0.9925, 0.9919, 0.9925, 0.9925, 0.007547, 0.0, 0.0, 0.0, 0.0, 0.0, 0.0, 0.0, 0.0, 0.0, 0.0, 0.0, 0.0, 0.0, 0.0, 0.0, 0.0, 0.0, 0.0, 0.0, 0.0, 0.0, 0.0, 0.0, 0.0, 0.0, 0.0, 0.0, 0.0, 0.0, 0.0, 0.0, 0.0, 0.0, 0.0, 0.0, 0.0, 0.0, 0.0, 0.0, 0.0, 0.0, 0.0, 0.0, 0.0, 0.0, 0.0, 0.0, 0.0, 0.0, 0.0, 0.0, 0.0, 0.0, 0.0, 0.0, 0.0, 0.0, 0.0, 0.0, 0.0, 0.0, 0.0, 0.0, 0.0, 0.0, 0.0, 0.0, 0.0, 0.0, 0.0, 0.0, 0.0, 0.0, 0.0, 0.0, 0.0, 0.0, 0.0, 0.0, 0.0, 0.0, 0.0, 0.0, 0.0, 0.0, 0.0, 0.0, 0.0, 0.0, 0.0, 0.0, 0.0, 0.0, 0.0, 0.0, 0.0, 0.0, 0.0, 0.0, 0.0, 0.0, 0.0, 0.0, 0.0, 0.0, 0.0, 0.0, 0.0, 0.0, 0.0, 0.0, 0.0, 0.0, 0.0, 0.0, 0.0, 0.0, 0.0, 0.0, 0.0, 0.0, 0.0, 0.0, 0.0, 0.0, 0.0, 0.0, 0.0, 0.0, 0.0, 0.0, 0.0, 0.0, 0.0, 0.0, 0.0, 0.0, 0.0, 0.0, 0.0, 0.0, 0.0, 0.0, 0.0, 0.0, 0.0, 0.0, 0.0, 0.0, 0.0, 0.0, 0.0, 0.0, 0.0, 0.0, 0.0, 0.0, 0.0, 0.0, 0.0, 0.0, 0.0, 0.0, 0.0, 0.0, 0.0, 0.0, 0.0, 0.0, 0.0, 0.0, 0.0, 0.0, 0.0, 0.0, 0.0, 0.0, 0.0, 0.0, 0.0, 0.0, 0.0, 0.0, 0.0, 0.0, 0.0, 0.0, 0.0, 0.0, 0.0, 0.0, 0.0, 0.0, 0.0, 0.0, 0.0, 0.0, 0.0, 0.0, 0.0, 0.0, 0.0, 0.0, 0.0, 0.0, 0.0, 0.0, 0.0, 0.0, 0.0, 0.0, 0.0, 0.0, 0.0, 0.0, 0.0, 0.0, 0.0, 0.0, 0.0, 0.0, 0.0, 0.0, 0.0, 0.0, 0.0, 0.0, 0.0, 0.0, 0.0, 0.0, 0.0, 0.0, 0.0, 0.0, 0.0, 0.0, 0.0, 0.0, 0.0, 0.0, 0.0, 0.0, 0.0, 0.0, 0.0, 0.0, 0.0, 0.0, 0.0, 0.0, 0.0, 0.0, 0.0, 0.0, 0.0, 0.0, 0.0, 0.0, 0.0, 0.0, 0.0, 0.0, 0.0, 0.0, 0.0, 0.0, 0.0, 0.0, 0.0, 0.0, 0.0, 0.0, 0.0, 0.0, 0.0, 0.0, 0.0, 0.0, 0.0, 0.0, 0.0, 0.0, 0.0, 0.0, 0.0, 0.0, 0.0, 0.0, 0.0, 0.0, 0.0, 0.0, 0.0, 0.0, 0.0, 0.0, 0.0, 0.0, 0.0, 0.0, 0.0, 0.0, 0.0, 0.0, 0.0, 0.0, 0.0, 0.0, 0.0, 0.0, 0.0, 0.0, 0.0, 0.0, 0.0, 0.0, 0.0, 0.0, 0.0, 0.0, 0.0, 0.0, 0.0, 0.0, 0.0, 0.0, 0.0, 0.0, 0.0, 0.0, 0.0, 0.0, 0.0, 0.0, 0.0, 0.0, 0.0, 0.0, 0.0, 0.0, 0.0, 0.0, 0.0, 0.0, 0.0, 0.0, 0.0, 0.0, 0.0, 0.0, 0.0, 0.0, 0.0, 0.0, 0.0, 0.0, 0.0, 0.0, 0.0, 0.0, 0.0, 0.0, 0.0, 0.0, 0.0, 0.0, 0.0, 0.0, 0.0, 0.0, 0.0, 0.0, 0.0, 0.0, 0.0, 0.0, 0.0, 0.0, 0.0, 0.0, 0.0, 0.0, 0.0, 0.0, 0.0, 0.0, 0.0, 0.0, 0.0, 0.0, 0.0, 0.0, 0.0, 0.0, 0.0, 0.0, 0.0, 0.0, 0.0, 0.0, 0.0, 0.0, 0.0, 0.0, 0.0, 0.0, 0.0, 0.0, 0.0, 0.0, 0.0, 0.0, 0.0, 0.0, 0.0, 0.0, 0.0, 0.0, 0.0, 0.0, 0.0, 0.0, 0.0, 0.0, 0.0, 0.0, 0.0, 0.0, 0.0, 0.0, 0.0, 0.0, 0.0, 0.0, 0.0, 0.0, 0.0, 0.0, 0.0, 0.0, 0.0, 0.0, 0.0, 0.0, 0.0, 0.0, 0.0, 0.0, 0.0, 0.0, 0.0, 0.0, 0.0, 0.0, 0.0, 0.0, 0.0, 0.0, 0.0, 0.007921, 0.007334, 0.007334, 0.9927, 0.9921, 0.9927, 0.9927, 0.007334, 0.008133, 0.007547, 0.9925, 0.007547, 0.9919, 0.9925, 0.007547, 0.9925])
me_sphere.materials.append(mat_body)
me_sphere.materials.append(mat_insidebody)
me_sphere.materials.append(mat_righteye)
me_sphere.materials.append(mat_lefteye)
me_sphere.use_remesh_preserve_volume = False
me_sphere.use_remesh_preserve_attributes = False
me_sphere.use_mirror_vertex_groups = False
me_sphere.update()
arm_armature = bpy.data.armatures.new('Armature')  # bones are not reproduced

# ---- objects
ob_sun_001 = bpy.data.objects.new('Sun.001', light_sun_001)
ob_slime = bpy.data.objects.new('Slime', arm_armature)
ob_slime_body = bpy.data.objects.new('Slime_Body', me_sphere)
ob_sun = bpy.data.objects.new('Sun', light_sun)

# ---- transforms, parenting, visibility, modifiers, constraints
ob_sun_001.location = (0.0, 0.0, 1.91)
ob_sun_001.rotation_euler = (3.142, -0.0, 0.0)
ob_sun_001.lineart.crease_threshold = 0.0
ob_slime.location = (0.0, 0.0, 0.0)
ob_slime.lineart.crease_threshold = 0.0
ob_slime_body.parent = ob_slime
ob_slime_body.location = (0.0, 0.0, 0.0)
ob_slime_body.lineart.crease_threshold = 0.0
_vg = ob_slime_body.vertex_groups.new(name='Root')
_vg = ob_slime_body.vertex_groups.new(name='Front')
for _i, _w in zip([0, 1, 2, 3, 4, 5, 6, 8, 9, 10, 11, 12, 13, 14, 15, 16, 17, 18, 19, 20, 21, 22, 23, 24, 25, 26, 27, 28, 29, 30, 31, 32, 33, 34, 35, 36, 37, 41, 42, 43, 44, 45, 46, 51, 54, 90, 99, 100, 101, 106, 107, 108, 109, 110, 114, 115, 116, 117, 118, 119, 120, 121, 122, 123, 124, 125, 126, 127, 128, 129, 130, 131, 132, 133, 134, 135, 136, 137, 138, 139, 140, 141, 142, 143, 144, 145, 146, 147, 148, 149, 150, 151, 152, 153, 154, 155, 156, 157, 158, 159, 160, 161, 162, 163, 164, 165, 166, 167, 168, 172, 204, 206, 210, 211, 212, 213, 214, 215, 216, 217, 218, 219, 220, 221, 222, 223, 224, 225, 226, 227, 228, 229, 230, 231, 232], [0.1285, 0.7128, 0.8901, 0.9911, 0.9375, 0.3712, 0.2036, 0.1163, 0.3544, 0.5542, 0.7295, 0.7857, 0.7612, 0.7059, 0.3508, 0.1617, 0.09482, 0.2505, 0.3405, 0.388, 0.4015, 0.3874, 0.3368, 0.3142, 0.1017, 0.06946, 0.1484, 0.157, 0.1195, 0.1066, 0.1118, 0.1393, 0.1182, 0.0, 0.04107, 0.07733, 0.05017, 0.01801, 0.05743, 0.0, 0.01038, 0.03721, 0.01141, 0.0, 0.003644, 0.00435, 0.01145, 0.03854, 0.0123, 0.01661, 0.005605, 0.04471, 0.07854, 0.05131, 0.01845, 0.05836, 0.02308, 0.0711, 0.15, 0.1585, 0.1212, 0.1065, 0.1119, 0.1393, 0.1695, 0.03646, 0.09915, 0.2523, 0.3417, 0.3889, 0.402, 0.3873, 0.3355, 0.3256, 0.2052, 0.1204, 0.3557, 0.555, 1.0, 0.7872, 0.7612, 0.6317, 0.391, 0.2065, 0.4103, 0.7606, 1.0, 1.0, 1.0, 1.0, 1.0, 1.0, 1.0, 1.0, 0.09876, 0.9277, 0.9591, 0.5946, 0.6497, 0.7597, 0.7846, 0.7289, 0.2437, 0.2928, 0.2897, 0.1441, 0.08487, 0.07344, 0.06246, 0.1191, 0.01229, 0.02805, 0.07792, 0.08168, 0.08129, 0.131, 0.2472, 0.277, 0.3256, 0.6323, 0.1599, 0.09394, 0.7346, 0.7352, 0.7793, 0.1635, 0.8526, 1.0, 1.0, 1.0, 1.0, 1.0, 1.0, 1.0, 1.0]): _vg.add([_i], _w, 'REPLACE')
_vg = ob_slime_body.vertex_groups.new(name='Back')
for _i, _w in zip([18, 26, 27, 28, 32, 33, 34, 35, 36, 37, 41, 42, 43, 44, 45, 46, 47, 48, 49, 50, 51, 52, 53, 54, 55, 56, 57, 58, 59, 60, 61, 62, 63, 64, 65, 66, 67, 68, 69, 70, 71, 72, 73, 74, 75, 76, 77, 78, 79, 80, 81, 82, 83, 84, 85, 86, 87, 88, 89, 90, 91, 92, 93, 94, 95, 96, 97, 99, 100, 101, 102, 103, 104, 105, 106, 107, 108, 109, 110, 114, 115, 116, 117, 118, 119, 123, 124, 125, 127, 168, 169, 171, 172, 173, 174, 175, 176, 177, 178, 179, 180, 181, 182, 183, 184, 185, 186, 187, 188, 189, 190, 191, 192, 193, 194, 195, 196, 197, 198, 199, 201, 202, 203, 204, 205, 206, 209, 212, 218, 223], [0.005994, 0.01517, 0.04286, 0.01475, 0.007663, 0.04131, 0.03291, 0.05039, 0.08294, 0.05412, 0.04051, 0.08699, 0.07516, 0.07831, 0.1585, 0.1695, 0.1379, 0.1266, 0.1347, 0.1719, 0.1752, 0.1117, 0.1109, 0.2637, 0.3542, 0.4036, 0.4196, 0.4101, 0.3734, 0.301, 0.1631, 0.1399, 0.3689, 0.5663, 0.74, 0.7948, 0.7584, 0.6084, 0.4316, 0.2231, 0.1498, 0.4238, 0.7229, 0.8965, 0.9948, 0.9338, 0.7961, 0.5043, 0.248, 0.1374, 0.3674, 0.5637, 0.7351, 0.7841, 0.7568, 0.6087, 0.4336, 0.2277, 0.1094, 0.262, 0.3517, 0.4006, 0.4171, 0.4097, 0.375, 0.3054, 0.1733, 0.07683, 0.1571, 0.1674, 0.134, 0.1266, 0.1367, 0.175, 0.1816, 0.1309, 0.0507, 0.08258, 0.05421, 0.04346, 0.09177, 0.08602, 0.01505, 0.04282, 0.0151, 0.01063, 0.0473, 0.04262, 0.006364, 0.05137, 0.04595, 0.0167, 0.05166, 0.2264, 0.1939, 0.1725, 0.129, 0.143, 0.5905, 0.6349, 0.6113, 0.3116, 0.821, 0.8881, 0.8592, 0.652, 0.8922, 0.9938, 0.9725, 0.9328, 0.8293, 0.6887, 0.8483, 0.8868, 0.221, 0.6, 0.6744, 0.6872, 0.7616, 0.7573, 0.2023, 0.1921, 0.2103, 0.1547, 0.1465, 0.069, 0.1215, 0.006012, 0.0454, 0.1018]): _vg.add([_i], _w, 'REPLACE')
_vg = ob_slime_body.vertex_groups.new(name='Left')
for _i, _w in zip([0, 1, 8, 9, 10, 18, 54, 60, 61, 62, 63, 64, 68, 69, 70, 71, 72, 73, 77, 78, 79, 80, 81, 82, 83, 84, 85, 86, 87, 88, 89, 90, 91, 92, 93, 94, 95, 96, 97, 99, 100, 101, 102, 103, 104, 105, 106, 107, 108, 109, 110, 111, 112, 113, 114, 115, 116, 117, 118, 119, 120, 121, 122, 123, 124, 125, 126, 127, 128, 129, 130, 131, 132, 133, 134, 135, 136, 137, 138, 139, 140, 141, 142, 143, 144, 155, 157, 158, 161, 185, 186, 189, 191, 192, 193, 194, 195, 196, 197, 198, 199, 201, 202, 203, 204, 205, 206, 207, 208, 209, 210, 211, 212, 213, 214, 215, 216, 217, 218, 219, 220, 221, 222, 223], [0.04128, 0.05235, 0.00696, 0.03711, 0.01081, 0.002206, 0.007511, 0.01491, 0.01984, 0.01925, 0.04344, 0.01552, 0.01515, 0.05301, 0.05847, 0.05215, 0.08186, 0.0532, 0.04006, 0.09037, 0.08791, 0.07718, 0.1546, 0.1635, 0.1288, 0.119, 0.1251, 0.1654, 0.173, 0.1236, 0.1056, 0.2573, 0.3456, 0.3925, 0.4065, 0.3964, 0.3606, 0.2897, 0.1565, 0.1286, 0.361, 0.5571, 0.7265, 0.7714, 0.7359, 0.5894, 0.4101, 0.1968, 0.1394, 0.4173, 0.719, 0.894, 0.9916, 0.9314, 0.7821, 0.4728, 0.1988, 0.1278, 0.3619, 0.562, 0.7399, 0.7926, 0.7506, 0.5822, 0.385, 0.1472, 0.1025, 0.2563, 0.3457, 0.3919, 0.4015, 0.3812, 0.3269, 0.2354, 0.08366, 0.07114, 0.152, 0.1614, 0.125, 0.1069, 0.1002, 0.09708, 0.07966, 0.007573, 0.07895, 0.004417, 0.09267, 0.01104, 0.07033, 0.03475, 0.008442, 0.02743, 0.1449, 0.1005, 0.09086, 0.5054, 0.3199, 0.2943, 0.2769, 0.1784, 0.08164, 0.7192, 0.7765, 0.7627, 0.7546, 0.1393, 0.7689, 0.9546, 0.9609, 0.8433, 0.8452, 0.8814, 0.8407, 0.5576, 0.6211, 0.6638, 0.6215, 0.2813, 0.6359, 0.1744, 0.1267, 0.202, 0.181, 0.1749]): _vg.add([_i], _w, 'REPLACE')
_vg = ob_slime_body.vertex_groups.new(name='Right')
for _i, _w in zip([0, 1, 8, 9, 10, 11, 12, 13, 14, 15, 17, 18, 19, 20, 21, 22, 23, 24, 25, 26, 27, 28, 29, 30, 31, 32, 33, 34, 35, 36, 37, 38, 39, 40, 41, 42, 43, 44, 45, 46, 47, 48, 49, 50, 51, 52, 53, 54, 55, 56, 57, 58, 59, 60, 61, 62, 63, 64, 65, 66, 67, 68, 69, 70, 71, 72, 73, 77, 78, 79, 80, 81, 82, 86, 87, 88, 90, 96, 97, 127, 135, 136, 137, 144, 154, 155, 157, 158, 159, 160, 161, 162, 163, 164, 165, 166, 167, 168, 169, 170, 171, 172, 173, 174, 175, 176, 177, 178, 179, 180, 181, 182, 183, 184, 185, 186, 190, 191, 198, 199, 218, 220, 223, 224], [0.03887, 0.05222, 0.06785, 0.1511, 0.1612, 0.1253, 0.1076, 0.1002, 0.09482, 0.07758, 0.09875, 0.2556, 0.346, 0.3924, 0.4014, 0.3803, 0.3249, 0.2324, 0.08026, 0.1269, 0.3619, 0.5637, 0.743, 0.7922, 0.7498, 0.5798, 0.3803, 0.1407, 0.1366, 0.4172, 0.7215, 0.8956, 0.9941, 0.9303, 0.7794, 0.4652, 0.1824, 0.1289, 0.36, 0.5542, 0.7192, 0.7703, 0.736, 0.5851, 0.3996, 0.1669, 0.1059, 0.2561, 0.343, 0.3886, 0.4026, 0.3926, 0.3553, 0.2807, 0.1391, 0.07827, 0.1537, 0.1614, 0.1253, 0.112, 0.1222, 0.1614, 0.1665, 0.1127, 0.05235, 0.08137, 0.05263, 0.03717, 0.08654, 0.08144, 0.01825, 0.04276, 0.01506, 0.01305, 0.05092, 0.05527, 0.007071, 0.01343, 0.01894, 0.002361, 0.007522, 0.03691, 0.0107, 0.07844, 0.1448, 0.009198, 0.07397, 0.2253, 0.1973, 0.1857, 0.084, 0.5733, 0.6536, 0.6742, 0.8073, 0.8371, 0.9013, 0.6571, 0.8825, 0.9897, 0.9464, 0.7568, 0.5159, 0.7409, 0.8079, 0.823, 0.1763, 0.3316, 0.33, 0.3645, 0.6634, 0.1137, 0.09584, 0.1168, 0.09853, 0.01649, 0.126, 0.0006915, 0.000681, 0.08154, 0.001215, 0.03639, 0.08262, 0.09564]): _vg.add([_i], _w, 'REPLACE')
_vg = ob_slime_body.vertex_groups.new(name='Top')
for _i, _w in zip([0, 1, 2, 8, 9, 10, 11, 12, 17, 18, 19, 20, 21, 22, 23, 26, 27, 28, 29, 30, 35, 36, 37, 38, 44, 45, 46, 47, 48, 49, 53, 54, 55, 56, 57, 58, 59, 62, 63, 64, 65, 66, 71, 72, 73, 74, 80, 81, 82, 83, 84, 89, 90, 91, 92, 93, 94, 95, 98, 99, 100, 101, 102, 103, 104, 108, 109, 110, 111, 117, 118, 119, 120, 121, 126, 127, 128, 129, 130, 131, 132, 135, 136, 137, 138, 139, 144, 154, 157, 158, 162, 163, 166, 168, 169, 173, 174, 177, 178, 179, 182, 185, 186, 191, 192, 194, 195, 200, 201, 205, 206, 210, 213, 214, 215, 219, 220, 221], [0.7618, 0.1614, 0.05051, 0.7659, 0.4146, 0.2162, 0.09246, 0.03461, 0.7593, 0.4194, 0.2374, 0.1334, 0.07726, 0.04016, 0.001533, 0.7495, 0.4087, 0.2117, 0.08748, 0.02961, 0.7478, 0.3942, 0.1553, 0.04495, 0.74, 0.4039, 0.2118, 0.0938, 0.04007, 0.001923, 0.7329, 0.4081, 0.2329, 0.1328, 0.07868, 0.04613, 0.01091, 0.7249, 0.3984, 0.2084, 0.08892, 0.03216, 0.7254, 0.3861, 0.1538, 0.04457, 0.7293, 0.3994, 0.2091, 0.09004, 0.03678, 0.7349, 0.4087, 0.2332, 0.133, 0.0792, 0.04715, 0.01186, 0.9937, 0.7416, 0.404, 0.2114, 0.09174, 0.03977, 0.00261, 0.7426, 0.3933, 0.1565, 0.04637, 0.7469, 0.4072, 0.2117, 0.08841, 0.0298, 0.7498, 0.4166, 0.2365, 0.1331, 0.07707, 0.04003, 0.001672, 0.7575, 0.4123, 0.2152, 0.09207, 0.03369, 0.4021, 0.7181, 0.2302, 0.08715, 0.1534, 0.01998, 0.05474, 0.2198, 0.03912, 0.2314, 0.05226, 0.6485, 0.0649, 0.001158, 0.04948, 0.2013, 0.03687, 0.1358, 0.02448, 0.2471, 0.06495, 0.986, 0.06267, 0.6783, 0.1163, 0.05133, 0.2746, 0.1055, 0.01988, 0.6917, 0.08949, 0.02546]): _vg.add([_i], _w, 'REPLACE')
_vg = ob_slime_body.vertex_groups.new(name='Bottom')
for _i, _w in zip([4, 5, 6, 7, 14, 15, 16, 22, 23, 24, 25, 32, 33, 34, 41, 42, 43, 48, 49, 50, 51, 52, 56, 57, 58, 59, 60, 61, 66, 67, 68, 69, 70, 74, 75, 76, 77, 78, 79, 83, 84, 85, 86, 87, 88, 92, 93, 94, 95, 96, 97, 104, 105, 106, 107, 113, 114, 115, 116, 122, 123, 124, 125, 131, 132, 133, 134, 140, 141, 142, 143, 145, 161, 172, 199, 204, 212, 217, 218, 223, 224], [0.0, 0.2045, 0.344, 0.9825, 0.0, 0.2437, 0.3378, 0.002376, 0.03917, 0.3226, 0.3658, 0.06084, 0.2493, 0.4124, 0.001757, 0.1996, 0.4317, 0.002346, 0.05185, 0.1155, 0.2668, 0.5421, 0.008504, 0.04817, 0.0825, 0.1412, 0.248, 0.557, 0.0008368, 0.05342, 0.1204, 0.2959, 0.4718, 0.0, 0.0, 0.0, 0.04879, 0.2502, 0.4456, 0.0, 0.0, 0.0, 0.0, 0.2947, 0.5875, 0.00377, 0.03825, 0.0, 0.0, 0.2493, 0.5634, 0.01061, 0.0, 0.2045, 0.5054, 0.0, 0.0, 0.2132, 0.4353, 0.0, 0.001633, 0.1732, 0.3349, 0.0, 0.0, 0.1636, 0.4569, 0.0, 0.06021, 0.1848, 0.3436, 0.08667, 0.09176, 0.04613, 0.05523, 0.03805, 0.02532, 0.03922, 0.1288, 0.4762, 0.001475]): _vg.add([_i], _w, 'REPLACE')
_m = ob_slime_body.modifiers.new('Armature', 'ARMATURE')
_m.object = ob_slime
ob_sun.location = (0.0, 0.0, 1.91)
ob_sun.rotation_euler = (-0.8026, -0.0, 0.0)
ob_sun.lineart.crease_threshold = 0.0

# ---- collection membership
col_collection_1.objects.link(ob_sun_001)
col_collection_1.objects.link(ob_slime)
col_collection_1.objects.link(ob_slime_body)
col_collection_1.objects.link(ob_sun)

# ---- scene / render settings (as saved in the file)
scene.frame_start = 1; scene.frame_end = 24; scene.frame_set(1)
scene.render.engine = 'BLENDER_EEVEE_NEXT'
scene.render.resolution_percentage = 50
scene.render.dither_intensity = 0.0
scene.cycles.use_denoising = False
scene.cycles.samples = 128
scene.cycles.sampling_pattern = 'TABULATED_SOBOL'
scene.cycles.use_adaptive_sampling = False
scene.cycles.use_light_tree = False
scene.cycles.blur_glossy = 0.0
scene.cycles.sample_clamp_indirect = 0.0
scene.view_settings.view_transform = 'Standard'
bpy.context.view_layer.update()

# ---- added for rendering (the .blend has no active camera): camera
cam_auto = bpy.data.cameras.new('AutoCamera')
cam_auto.lens = 50.0
cam_auto.sensor_width = 36.0
cam_auto.clip_end = 1000.0
ob_auto_camera = bpy.data.objects.new('AutoCamera', cam_auto)
scene.collection.objects.link(ob_auto_camera)
ob_auto_camera.location = (2.89533, -3.44955, 2.92802)
ob_auto_camera.rotation_euler = (1.09748, -7.21219e-08, 0.694738)
scene.camera = ob_auto_camera
bpy.context.view_layer.update()
